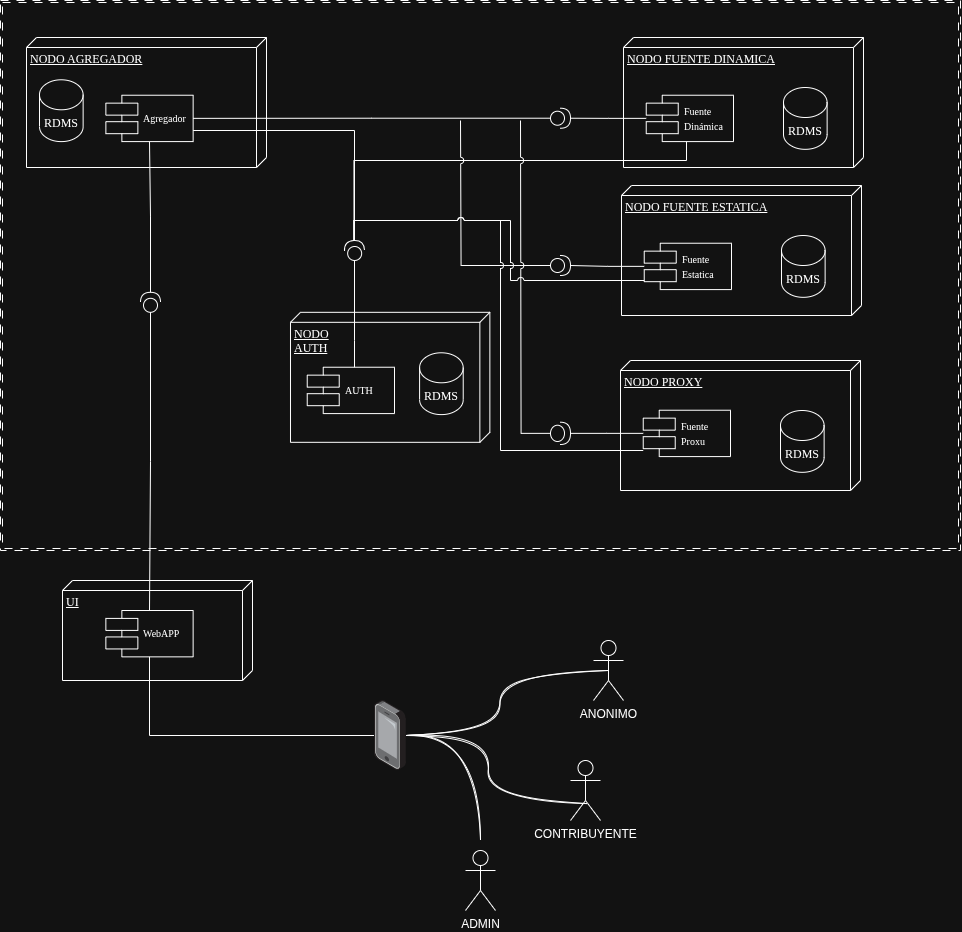

The diagram above was exported from draw.io. Its source (the exported page's mxGraphModel, read from the mxfile embedded in the PNG):
<mxGraphModel dx="1890" dy="1960" grid="1" gridSize="10" guides="1" tooltips="1" connect="1" arrows="1" fold="1" page="1" pageScale="1" pageWidth="1100" pageHeight="850" background="#ffffff" math="0" shadow="0">
  <root>
    <mxCell id="0" />
    <mxCell id="1" parent="0" />
    <mxCell id="1wt2pRlkBnB98vSzoWwe-78" value="" style="shape=ext;double=1;rounded=0;whiteSpace=wrap;html=1;dashed=1;dashPattern=8 8;" vertex="1" parent="1">
      <mxGeometry x="20" y="-10" width="960" height="550" as="geometry" />
    </mxCell>
    <mxCell id="1wt2pRlkBnB98vSzoWwe-60" value="" style="group" vertex="1" connectable="0" parent="1">
      <mxGeometry x="82" y="570" width="190" height="100" as="geometry" />
    </mxCell>
    <mxCell id="1wt2pRlkBnB98vSzoWwe-10" value="UI" style="verticalAlign=top;align=left;spacingTop=8;spacingLeft=2;spacingRight=12;shape=cube;size=10;direction=south;fontStyle=4;html=1;rounded=0;shadow=0;comic=0;labelBackgroundColor=none;strokeWidth=1;fontFamily=Verdana;fontSize=12" vertex="1" parent="1wt2pRlkBnB98vSzoWwe-60">
      <mxGeometry width="190" height="100" as="geometry" />
    </mxCell>
    <mxCell id="1wt2pRlkBnB98vSzoWwe-24" value="&lt;span style=&quot;font-size: 10px;&quot;&gt;WebAPP&lt;/span&gt;" style="shape=component;align=left;spacingLeft=36;rounded=0;shadow=0;comic=0;labelBackgroundColor=none;strokeWidth=1;fontFamily=Lucida Console;fontSize=12;html=1;container=0;" vertex="1" parent="1wt2pRlkBnB98vSzoWwe-60">
      <mxGeometry x="43.35636363636364" y="29.998181818181706" width="87.27272727272727" height="46.36363636363637" as="geometry" />
    </mxCell>
    <mxCell id="1wt2pRlkBnB98vSzoWwe-61" value="" style="group" vertex="1" connectable="0" parent="1">
      <mxGeometry x="46" y="27" width="240" height="130" as="geometry" />
    </mxCell>
    <mxCell id="39150e848f15840c-1" value="NODO AGREGADOR" style="verticalAlign=top;align=left;spacingTop=8;spacingLeft=2;spacingRight=12;shape=cube;size=10;direction=south;fontStyle=4;html=1;rounded=0;shadow=0;comic=0;labelBackgroundColor=none;strokeWidth=1;fontFamily=Lucida Console;fontSize=12;container=0;" parent="1wt2pRlkBnB98vSzoWwe-61" vertex="1">
      <mxGeometry width="240" height="130" as="geometry" />
    </mxCell>
    <mxCell id="39150e848f15840c-5" value="&lt;font style=&quot;font-size: 10px;&quot;&gt;Agregador&lt;/font&gt;" style="shape=component;align=left;spacingLeft=36;rounded=0;shadow=0;comic=0;labelBackgroundColor=none;strokeWidth=1;fontFamily=Lucida Console;fontSize=12;html=1;container=0;" parent="1wt2pRlkBnB98vSzoWwe-61" vertex="1">
      <mxGeometry x="79.36636363636364" y="57.728181818181824" width="87.27272727272727" height="46.36363636363637" as="geometry" />
    </mxCell>
    <mxCell id="1wt2pRlkBnB98vSzoWwe-7" value="RDMS" style="shape=cylinder3;whiteSpace=wrap;html=1;boundedLbl=1;backgroundOutline=1;size=15;container=0;fontFamily=Lucida Console;" vertex="1" parent="1wt2pRlkBnB98vSzoWwe-61">
      <mxGeometry x="12.99636363636364" y="42.27818181818182" width="43.63636363636363" height="61.81818181818182" as="geometry" />
    </mxCell>
    <mxCell id="1wt2pRlkBnB98vSzoWwe-59" value="" style="group" vertex="1" connectable="0" parent="1">
      <mxGeometry x="310" y="301.82" width="199.37" height="130" as="geometry" />
    </mxCell>
    <mxCell id="1wt2pRlkBnB98vSzoWwe-38" value="NODO &lt;br&gt;AUTH" style="verticalAlign=top;align=left;spacingTop=8;spacingLeft=2;spacingRight=12;shape=cube;size=10;direction=south;fontStyle=4;html=1;rounded=0;shadow=0;comic=0;labelBackgroundColor=none;strokeWidth=1;fontFamily=Lucida Console;fontSize=12;container=0;" vertex="1" parent="1wt2pRlkBnB98vSzoWwe-59">
      <mxGeometry width="199.37" height="130" as="geometry" />
    </mxCell>
    <mxCell id="1wt2pRlkBnB98vSzoWwe-39" value="&lt;font style=&quot;font-size: 10px;&quot;&gt;AUTH&lt;/font&gt;" style="shape=component;align=left;spacingLeft=36;rounded=0;shadow=0;comic=0;labelBackgroundColor=none;strokeWidth=1;fontFamily=Lucida Console;fontSize=12;html=1;container=0;" vertex="1" parent="1wt2pRlkBnB98vSzoWwe-59">
      <mxGeometry x="16.726363636363658" y="54.908181818181845" width="87.27272727272727" height="46.36363636363637" as="geometry" />
    </mxCell>
    <mxCell id="1wt2pRlkBnB98vSzoWwe-40" value="RDMS" style="shape=cylinder3;whiteSpace=wrap;html=1;boundedLbl=1;backgroundOutline=1;size=15;container=0;fontFamily=Lucida Console;" vertex="1" parent="1wt2pRlkBnB98vSzoWwe-59">
      <mxGeometry x="129.08636363636367" y="40.4581818181818" width="43.63636363636363" height="61.81818181818182" as="geometry" />
    </mxCell>
    <mxCell id="1wt2pRlkBnB98vSzoWwe-63" value="" style="group" vertex="1" connectable="0" parent="1">
      <mxGeometry x="641" y="175" width="240" height="130" as="geometry" />
    </mxCell>
    <mxCell id="1wt2pRlkBnB98vSzoWwe-28" value="NODO FUENTE ESTATICA" style="verticalAlign=top;align=left;spacingTop=8;spacingLeft=2;spacingRight=12;shape=cube;size=10;direction=south;fontStyle=4;html=1;rounded=0;shadow=0;comic=0;labelBackgroundColor=none;strokeWidth=1;fontFamily=Lucida Console;fontSize=12;container=0;" vertex="1" parent="1wt2pRlkBnB98vSzoWwe-63">
      <mxGeometry width="240" height="130" as="geometry" />
    </mxCell>
    <mxCell id="1wt2pRlkBnB98vSzoWwe-29" value="&lt;font style=&quot;font-size: 10px;&quot;&gt;Fuente&lt;br&gt;Estatica&lt;/font&gt;" style="shape=component;align=left;spacingLeft=36;rounded=0;shadow=0;comic=0;labelBackgroundColor=none;strokeWidth=1;fontFamily=Lucida Console;fontSize=12;html=1;container=0;" vertex="1" parent="1wt2pRlkBnB98vSzoWwe-63">
      <mxGeometry x="22.726363636363658" y="57.72818181818184" width="87.27272727272727" height="46.36363636363637" as="geometry" />
    </mxCell>
    <mxCell id="1wt2pRlkBnB98vSzoWwe-30" value="RDMS" style="shape=cylinder3;whiteSpace=wrap;html=1;boundedLbl=1;backgroundOutline=1;size=15;container=0;fontFamily=Lucida Console;" vertex="1" parent="1wt2pRlkBnB98vSzoWwe-63">
      <mxGeometry x="159.99636363636364" y="49.99818181818182" width="43.63636363636363" height="61.81818181818182" as="geometry" />
    </mxCell>
    <mxCell id="1wt2pRlkBnB98vSzoWwe-62" value="" style="group" vertex="1" connectable="0" parent="1">
      <mxGeometry x="643" y="27" width="240" height="130" as="geometry" />
    </mxCell>
    <mxCell id="1wt2pRlkBnB98vSzoWwe-25" value="NODO FUENTE DINAMICA" style="verticalAlign=top;align=left;spacingTop=8;spacingLeft=2;spacingRight=12;shape=cube;size=10;direction=south;fontStyle=4;html=1;rounded=0;shadow=0;comic=0;labelBackgroundColor=none;strokeWidth=1;fontFamily=Lucida Console;fontSize=12;container=0;" vertex="1" parent="1wt2pRlkBnB98vSzoWwe-62">
      <mxGeometry width="240" height="130" as="geometry" />
    </mxCell>
    <mxCell id="1wt2pRlkBnB98vSzoWwe-26" value="&lt;span style=&quot;font-size: 10px;&quot;&gt;Fuente&lt;br&gt;Dinámica&lt;/span&gt;" style="shape=component;align=left;spacingLeft=36;rounded=0;shadow=0;comic=0;labelBackgroundColor=none;strokeWidth=1;fontFamily=Lucida Console;fontSize=12;html=1;container=0;" vertex="1" parent="1wt2pRlkBnB98vSzoWwe-62">
      <mxGeometry x="22.726363636363658" y="57.728181818181824" width="87.27272727272727" height="46.36363636363637" as="geometry" />
    </mxCell>
    <mxCell id="1wt2pRlkBnB98vSzoWwe-27" value="RDMS" style="shape=cylinder3;whiteSpace=wrap;html=1;boundedLbl=1;backgroundOutline=1;size=15;container=0;fontFamily=Lucida Console;" vertex="1" parent="1wt2pRlkBnB98vSzoWwe-62">
      <mxGeometry x="159.99636363636364" y="49.99818181818182" width="43.63636363636363" height="61.81818181818182" as="geometry" />
    </mxCell>
    <mxCell id="1wt2pRlkBnB98vSzoWwe-13" value="" style="shape=providedRequiredInterface;html=1;verticalLabelPosition=bottom;sketch=0;rotation=-90;" vertex="1" parent="1">
      <mxGeometry x="160" y="281.82" width="20" height="20" as="geometry" />
    </mxCell>
    <mxCell id="1wt2pRlkBnB98vSzoWwe-15" value="" style="shape=providedRequiredInterface;html=1;verticalLabelPosition=bottom;sketch=0;" vertex="1" parent="1">
      <mxGeometry x="570" y="245" width="20" height="20" as="geometry" />
    </mxCell>
    <mxCell id="1wt2pRlkBnB98vSzoWwe-31" value="NODO PROXY" style="verticalAlign=top;align=left;spacingTop=8;spacingLeft=2;spacingRight=12;shape=cube;size=10;direction=south;fontStyle=4;html=1;rounded=0;shadow=0;comic=0;labelBackgroundColor=none;strokeWidth=1;fontFamily=Lucida Console;fontSize=12;container=0;" vertex="1" parent="1">
      <mxGeometry x="640" y="350" width="240" height="130" as="geometry" />
    </mxCell>
    <mxCell id="1wt2pRlkBnB98vSzoWwe-32" value="&lt;font style=&quot;font-size: 10px;&quot;&gt;Fuente&lt;br&gt;Proxu&lt;/font&gt;" style="shape=component;align=left;spacingLeft=36;rounded=0;shadow=0;comic=0;labelBackgroundColor=none;strokeWidth=1;fontFamily=Lucida Console;fontSize=12;html=1;container=0;" vertex="1" parent="1">
      <mxGeometry x="662.7263636363637" y="399.72818181818184" width="87.27272727272727" height="46.36363636363637" as="geometry" />
    </mxCell>
    <mxCell id="1wt2pRlkBnB98vSzoWwe-33" value="RDMS" style="shape=cylinder3;whiteSpace=wrap;html=1;boundedLbl=1;backgroundOutline=1;size=15;container=0;fontFamily=Lucida Console;" vertex="1" parent="1">
      <mxGeometry x="799.9963636363636" y="399.9981818181818" width="43.63636363636363" height="61.81818181818182" as="geometry" />
    </mxCell>
    <mxCell id="1wt2pRlkBnB98vSzoWwe-51" style="edgeStyle=orthogonalEdgeStyle;rounded=0;orthogonalLoop=1;jettySize=auto;html=1;endArrow=none;startFill=0;" edge="1" parent="1" source="1wt2pRlkBnB98vSzoWwe-41" target="39150e848f15840c-5">
      <mxGeometry relative="1" as="geometry" />
    </mxCell>
    <mxCell id="1wt2pRlkBnB98vSzoWwe-41" value="" style="shape=providedRequiredInterface;html=1;verticalLabelPosition=bottom;sketch=0;" vertex="1" parent="1">
      <mxGeometry x="570" y="97.73" width="20" height="20" as="geometry" />
    </mxCell>
    <mxCell id="1wt2pRlkBnB98vSzoWwe-57" style="edgeStyle=orthogonalEdgeStyle;rounded=0;orthogonalLoop=1;jettySize=auto;html=1;endArrow=none;startFill=0;" edge="1" parent="1" source="1wt2pRlkBnB98vSzoWwe-43" target="1wt2pRlkBnB98vSzoWwe-32">
      <mxGeometry relative="1" as="geometry" />
    </mxCell>
    <mxCell id="1wt2pRlkBnB98vSzoWwe-43" value="" style="shape=providedRequiredInterface;html=1;verticalLabelPosition=bottom;sketch=0;" vertex="1" parent="1">
      <mxGeometry x="570" y="411.73" width="20" height="22.27" as="geometry" />
    </mxCell>
    <mxCell id="1wt2pRlkBnB98vSzoWwe-47" style="edgeStyle=orthogonalEdgeStyle;rounded=0;orthogonalLoop=1;jettySize=auto;html=1;endArrow=none;startFill=0;" edge="1" parent="1" source="1wt2pRlkBnB98vSzoWwe-44" target="1wt2pRlkBnB98vSzoWwe-39">
      <mxGeometry relative="1" as="geometry">
        <Array as="points">
          <mxPoint x="374" y="330" />
          <mxPoint x="374" y="330" />
        </Array>
      </mxGeometry>
    </mxCell>
    <mxCell id="1wt2pRlkBnB98vSzoWwe-49" style="edgeStyle=orthogonalEdgeStyle;rounded=0;orthogonalLoop=1;jettySize=auto;html=1;exitX=1;exitY=0.5;exitDx=0;exitDy=0;exitPerimeter=0;endArrow=none;startFill=0;" edge="1" parent="1" source="1wt2pRlkBnB98vSzoWwe-44" target="1wt2pRlkBnB98vSzoWwe-26">
      <mxGeometry relative="1" as="geometry">
        <Array as="points">
          <mxPoint x="374" y="150" />
          <mxPoint x="706" y="150" />
        </Array>
      </mxGeometry>
    </mxCell>
    <mxCell id="1wt2pRlkBnB98vSzoWwe-44" value="" style="shape=providedRequiredInterface;html=1;verticalLabelPosition=bottom;sketch=0;rotation=-93;" vertex="1" parent="1">
      <mxGeometry x="364" y="230" width="20" height="20" as="geometry" />
    </mxCell>
    <mxCell id="1wt2pRlkBnB98vSzoWwe-50" style="edgeStyle=orthogonalEdgeStyle;rounded=0;orthogonalLoop=1;jettySize=auto;html=1;endArrow=none;startFill=0;" edge="1" parent="1" source="1wt2pRlkBnB98vSzoWwe-13" target="39150e848f15840c-5">
      <mxGeometry relative="1" as="geometry" />
    </mxCell>
    <mxCell id="1wt2pRlkBnB98vSzoWwe-52" style="edgeStyle=orthogonalEdgeStyle;rounded=0;orthogonalLoop=1;jettySize=auto;html=1;entryX=1;entryY=0.5;entryDx=0;entryDy=0;entryPerimeter=0;endArrow=none;startFill=0;" edge="1" parent="1" source="1wt2pRlkBnB98vSzoWwe-26" target="1wt2pRlkBnB98vSzoWwe-41">
      <mxGeometry relative="1" as="geometry" />
    </mxCell>
    <mxCell id="1wt2pRlkBnB98vSzoWwe-53" style="edgeStyle=orthogonalEdgeStyle;rounded=0;orthogonalLoop=1;jettySize=auto;html=1;entryX=1;entryY=0.5;entryDx=0;entryDy=0;entryPerimeter=0;endArrow=none;startFill=0;" edge="1" parent="1" source="1wt2pRlkBnB98vSzoWwe-29" target="1wt2pRlkBnB98vSzoWwe-15">
      <mxGeometry relative="1" as="geometry" />
    </mxCell>
    <mxCell id="1wt2pRlkBnB98vSzoWwe-37" style="edgeStyle=orthogonalEdgeStyle;rounded=0;orthogonalLoop=1;jettySize=auto;html=1;endArrow=none;startFill=0;" edge="1" parent="1" source="1wt2pRlkBnB98vSzoWwe-13" target="1wt2pRlkBnB98vSzoWwe-24">
      <mxGeometry relative="1" as="geometry" />
    </mxCell>
    <mxCell id="1wt2pRlkBnB98vSzoWwe-72" style="edgeStyle=orthogonalEdgeStyle;rounded=0;orthogonalLoop=1;jettySize=auto;html=1;jumpStyle=arc;endArrow=none;startFill=0;" edge="1" parent="1" source="1wt2pRlkBnB98vSzoWwe-15">
      <mxGeometry relative="1" as="geometry">
        <mxPoint x="480" y="110" as="targetPoint" />
      </mxGeometry>
    </mxCell>
    <mxCell id="1wt2pRlkBnB98vSzoWwe-73" style="edgeStyle=orthogonalEdgeStyle;rounded=0;orthogonalLoop=1;jettySize=auto;html=1;jumpStyle=arc;endArrow=none;startFill=0;" edge="1" parent="1" source="1wt2pRlkBnB98vSzoWwe-43">
      <mxGeometry relative="1" as="geometry">
        <mxPoint x="540" y="110" as="targetPoint" />
      </mxGeometry>
    </mxCell>
    <mxCell id="1wt2pRlkBnB98vSzoWwe-74" style="edgeStyle=orthogonalEdgeStyle;rounded=0;orthogonalLoop=1;jettySize=auto;html=1;endArrow=none;startFill=0;" edge="1" parent="1" source="39150e848f15840c-5" target="1wt2pRlkBnB98vSzoWwe-44">
      <mxGeometry relative="1" as="geometry">
        <Array as="points">
          <mxPoint x="374" y="120" />
        </Array>
      </mxGeometry>
    </mxCell>
    <mxCell id="1wt2pRlkBnB98vSzoWwe-75" style="edgeStyle=orthogonalEdgeStyle;rounded=0;orthogonalLoop=1;jettySize=auto;html=1;entryX=1;entryY=0.5;entryDx=0;entryDy=0;entryPerimeter=0;jumpStyle=arc;endArrow=none;startFill=0;" edge="1" parent="1" source="1wt2pRlkBnB98vSzoWwe-29" target="1wt2pRlkBnB98vSzoWwe-44">
      <mxGeometry relative="1" as="geometry">
        <Array as="points">
          <mxPoint x="530" y="270" />
          <mxPoint x="530" y="210" />
          <mxPoint x="374" y="210" />
        </Array>
      </mxGeometry>
    </mxCell>
    <mxCell id="1wt2pRlkBnB98vSzoWwe-76" style="edgeStyle=orthogonalEdgeStyle;rounded=0;orthogonalLoop=1;jettySize=auto;html=1;entryX=1;entryY=0.5;entryDx=0;entryDy=0;entryPerimeter=0;endArrow=none;startFill=0;jumpStyle=arc;" edge="1" parent="1" source="1wt2pRlkBnB98vSzoWwe-32" target="1wt2pRlkBnB98vSzoWwe-44">
      <mxGeometry relative="1" as="geometry">
        <Array as="points">
          <mxPoint x="520" y="440" />
          <mxPoint x="520" y="210" />
          <mxPoint x="374" y="210" />
        </Array>
      </mxGeometry>
    </mxCell>
    <mxCell id="1wt2pRlkBnB98vSzoWwe-79" value="ANONIMO" style="shape=umlActor;verticalLabelPosition=bottom;verticalAlign=top;html=1;" vertex="1" parent="1">
      <mxGeometry x="613" y="630" width="30" height="60" as="geometry" />
    </mxCell>
    <mxCell id="1wt2pRlkBnB98vSzoWwe-80" value="CONTRIBUYENTE" style="shape=umlActor;verticalLabelPosition=bottom;verticalAlign=top;html=1;" vertex="1" parent="1">
      <mxGeometry x="590" y="750" width="30" height="60" as="geometry" />
    </mxCell>
    <mxCell id="1wt2pRlkBnB98vSzoWwe-81" value="ADMIN" style="shape=umlActor;verticalLabelPosition=bottom;verticalAlign=top;html=1;" vertex="1" parent="1">
      <mxGeometry x="485" y="840" width="30" height="60" as="geometry" />
    </mxCell>
    <mxCell id="1wt2pRlkBnB98vSzoWwe-89" style="edgeStyle=orthogonalEdgeStyle;rounded=0;orthogonalLoop=1;jettySize=auto;html=1;endArrow=none;startFill=0;" edge="1" parent="1" source="1wt2pRlkBnB98vSzoWwe-82" target="1wt2pRlkBnB98vSzoWwe-24">
      <mxGeometry relative="1" as="geometry" />
    </mxCell>
    <mxCell id="1wt2pRlkBnB98vSzoWwe-82" value="" style="image;points=[];aspect=fixed;html=1;align=center;shadow=0;dashed=0;image=img/lib/allied_telesis/computer_and_terminals/Smartphone.svg;" vertex="1" parent="1">
      <mxGeometry x="393.65" y="690" width="32.08" height="70" as="geometry" />
    </mxCell>
    <mxCell id="1wt2pRlkBnB98vSzoWwe-84" style="edgeStyle=orthogonalEdgeStyle;rounded=0;orthogonalLoop=1;jettySize=auto;html=1;entryX=0.5;entryY=0.5;entryDx=0;entryDy=0;entryPerimeter=0;endArrow=none;startFill=0;sketch=1;curveFitting=1;jiggle=2;curved=1;" edge="1" parent="1" source="1wt2pRlkBnB98vSzoWwe-82" target="1wt2pRlkBnB98vSzoWwe-79">
      <mxGeometry relative="1" as="geometry" />
    </mxCell>
    <mxCell id="1wt2pRlkBnB98vSzoWwe-85" style="edgeStyle=orthogonalEdgeStyle;rounded=0;orthogonalLoop=1;jettySize=auto;html=1;entryX=0.554;entryY=0.718;entryDx=0;entryDy=0;entryPerimeter=0;endArrow=none;startFill=0;sketch=1;curveFitting=1;jiggle=2;curved=1;" edge="1" parent="1" source="1wt2pRlkBnB98vSzoWwe-82" target="1wt2pRlkBnB98vSzoWwe-80">
      <mxGeometry relative="1" as="geometry" />
    </mxCell>
    <mxCell id="1wt2pRlkBnB98vSzoWwe-86" style="edgeStyle=orthogonalEdgeStyle;rounded=0;orthogonalLoop=1;jettySize=auto;html=1;endArrow=none;startFill=0;sketch=1;curveFitting=1;jiggle=2;curved=1;" edge="1" parent="1" source="1wt2pRlkBnB98vSzoWwe-82">
      <mxGeometry relative="1" as="geometry">
        <mxPoint x="500" y="830" as="targetPoint" />
      </mxGeometry>
    </mxCell>
  </root>
</mxGraphModel>